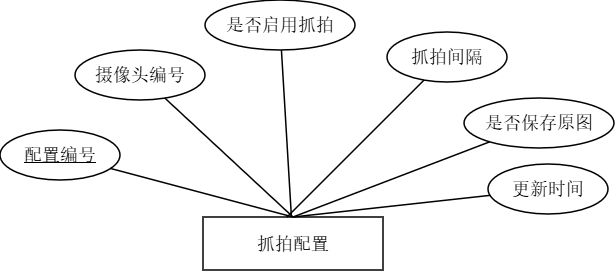

The diagram above was exported from draw.io. Its source (the exported page's mxGraphModel, read from the mxfile embedded in the PNG):
<mxGraphModel dx="1426" dy="849" grid="0" gridSize="10" guides="1" tooltips="1" connect="1" arrows="0" fold="1" page="1" pageScale="1" pageWidth="1169" pageHeight="827" math="0" shadow="0">
  <root>
    <mxCell id="0" />
    <mxCell id="1" parent="0" />
    <mxCell id="2" parent="1" style="rounded=0;whiteSpace=wrap;html=1;strokeWidth=1.5;fontSize=18;fontStyle=0;align=center;verticalAlign=middle;labelBackgroundColor=none;fontFamily=宋体;" value="抓拍配置" vertex="1">
      <mxGeometry height="53" width="180" x="483" y="317" as="geometry" />
    </mxCell>
    <mxCell id="3" parent="1" style="ellipse;whiteSpace=wrap;html=1;strokeWidth=1.5;fontSize=18;labelBackgroundColor=none;fontStyle=0;fontFamily=宋体;" value="&lt;u&gt;配置编号&lt;/u&gt;" vertex="1">
      <mxGeometry height="50" width="120" x="280" y="230" as="geometry" />
    </mxCell>
    <mxCell id="4" parent="1" style="ellipse;whiteSpace=wrap;html=1;strokeWidth=1.5;fontSize=18;labelBackgroundColor=none;fontStyle=0;fontFamily=宋体;" value="摄像头编号" vertex="1">
      <mxGeometry height="50" width="130" x="355" y="150" as="geometry" />
    </mxCell>
    <mxCell id="5" parent="1" style="ellipse;whiteSpace=wrap;html=1;strokeWidth=1.5;fontSize=18;labelBackgroundColor=none;fontStyle=0;fontFamily=宋体;" value="是否启用抓拍" vertex="1">
      <mxGeometry height="50" width="150" x="485" y="100" as="geometry" />
    </mxCell>
    <mxCell id="6" parent="1" style="ellipse;whiteSpace=wrap;html=1;strokeWidth=1.5;fontSize=18;labelBackgroundColor=none;fontStyle=0;fontFamily=宋体;" value="抓拍间隔" vertex="1">
      <mxGeometry height="50" width="120" x="667" y="132" as="geometry" />
    </mxCell>
    <mxCell id="7" parent="1" style="ellipse;whiteSpace=wrap;html=1;strokeWidth=1.5;fontSize=18;labelBackgroundColor=none;fontStyle=0;fontFamily=宋体;" value="是否保存原图" vertex="1">
      <mxGeometry height="50" width="150" x="744" y="198" as="geometry" />
    </mxCell>
    <mxCell id="8" parent="1" style="ellipse;whiteSpace=wrap;html=1;strokeWidth=1.5;fontSize=18;labelBackgroundColor=none;fontStyle=0;fontFamily=宋体;" value="更新时间" vertex="1">
      <mxGeometry height="50" width="120" x="768" y="264" as="geometry" />
    </mxCell>
    <mxCell id="20" edge="1" parent="1" source="3" style="rounded=0;orthogonalLoop=1;jettySize=auto;html=1;strokeWidth=1.5;endArrow=none;labelBackgroundColor=none;fontColor=default;entryX=0.5;entryY=0;entryDx=0;entryDy=0;fontStyle=0;fontSize=18;fontFamily=宋体;" target="2" value="">
      <mxGeometry relative="1" as="geometry">
        <mxPoint x="559" y="338" as="targetPoint" />
      </mxGeometry>
    </mxCell>
    <mxCell id="21" edge="1" parent="1" source="4" style="rounded=0;orthogonalLoop=1;jettySize=auto;html=1;strokeWidth=1.5;endArrow=none;labelBackgroundColor=none;fontColor=default;entryX=0.5;entryY=0;entryDx=0;entryDy=0;fontStyle=0;fontSize=18;fontFamily=宋体;" target="2" value="">
      <mxGeometry relative="1" as="geometry" />
    </mxCell>
    <mxCell id="22" edge="1" parent="1" source="5" style="rounded=0;orthogonalLoop=1;jettySize=auto;html=1;strokeWidth=1.5;endArrow=none;labelBackgroundColor=none;fontColor=default;fontStyle=0;fontSize=18;fontFamily=宋体;" target="2" value="">
      <mxGeometry relative="1" as="geometry" />
    </mxCell>
    <mxCell id="23" edge="1" parent="1" source="6" style="rounded=0;orthogonalLoop=1;jettySize=auto;html=1;strokeWidth=1.5;endArrow=none;labelBackgroundColor=none;fontColor=default;entryX=0.467;entryY=0;entryDx=0;entryDy=0;entryPerimeter=0;fontStyle=0;fontSize=18;fontFamily=宋体;" target="2" value="">
      <mxGeometry relative="1" as="geometry" />
    </mxCell>
    <mxCell id="24" edge="1" parent="1" source="7" style="rounded=0;orthogonalLoop=1;jettySize=auto;html=1;strokeWidth=1.5;endArrow=none;labelBackgroundColor=none;fontColor=default;entryX=0.5;entryY=0;entryDx=0;entryDy=0;fontStyle=0;fontSize=18;fontFamily=宋体;" target="2" value="">
      <mxGeometry relative="1" as="geometry">
        <mxPoint x="566" y="336" as="targetPoint" />
      </mxGeometry>
    </mxCell>
    <mxCell id="25" edge="1" parent="1" source="8" style="rounded=0;orthogonalLoop=1;jettySize=auto;html=1;strokeWidth=1.5;endArrow=none;labelBackgroundColor=none;fontColor=default;entryX=0.5;entryY=0;entryDx=0;entryDy=0;fontStyle=0;fontSize=18;fontFamily=宋体;" target="2" value="">
      <mxGeometry relative="1" as="geometry" />
    </mxCell>
  </root>
</mxGraphModel>